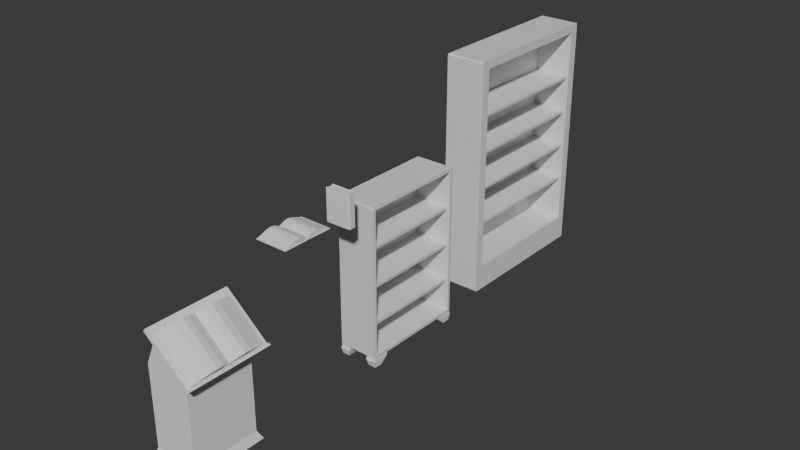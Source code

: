 # Source: Bookcase_and_Books.blend  (saved by Blender 4.5.91; exported with 4.5.12 LTS)
import bpy
from mathutils import Matrix  # noqa: F401  (used for matrix-valued properties, if any)

bpy.ops.wm.read_factory_settings(use_empty=True)
scene = bpy.context.scene
scene.name = 'Scene'

# ---- collections
col_collection = bpy.data.collections.new('Collection'); scene.collection.children.link(col_collection)

# ---- materials (node trees are filled in below, after node groups)
mat_material = bpy.data.materials.new('Material')
mat_material.alpha_threshold = 0.0
mat_material.use_backface_culling_lightprobe_volume = False
mat_material.roughness = 0.5
mat_material.line_color = (0.0, 0.0, 0.0, 1.0)
mat_material_001 = bpy.data.materials.new('Material.001')
mat_material_001.alpha_threshold = 0.0
mat_material_001.use_backface_culling_lightprobe_volume = False
mat_material_001.roughness = 0.5
mat_material_001.line_color = (0.0, 0.0, 0.0, 1.0)

# ---- material node trees
mat_material.use_nodes = True; mat_material.node_tree.nodes.clear()
_N = mat_material.node_tree.nodes; _L = mat_material.node_tree.links
n0 = _N.new('ShaderNodeOutputMaterial'); n0.name = 'Material Output'; n0.location = (200, 100)
n1 = _N.new('ShaderNodeBsdfPrincipled'); n1.name = 'Principled BSDF'; n1.location = (-200, 100)
_L.new(n1.outputs[0], n0.inputs[0])
n0.is_active_output = True
mat_material_001.use_nodes = True; mat_material_001.node_tree.nodes.clear()
_N = mat_material_001.node_tree.nodes; _L = mat_material_001.node_tree.links
n0 = _N.new('ShaderNodeOutputMaterial'); n0.name = 'Material Output'; n0.location = (200, 100)
n1 = _N.new('ShaderNodeBsdfPrincipled'); n1.name = 'Principled BSDF'; n1.location = (-200, 100)
_L.new(n1.outputs[0], n0.inputs[0])
n0.is_active_output = True

# ---- world
world_world = bpy.data.worlds.new('World'); scene.world = world_world
world_world.use_nodes = True; world_world.node_tree.nodes.clear()
_N = world_world.node_tree.nodes; _L = world_world.node_tree.links
n0 = _N.new('ShaderNodeOutputWorld'); n0.name = 'World Output'; n0.location = (200, 100)
n1 = _N.new('ShaderNodeBackground'); n1.name = 'Background'; n1.location = (-200, 100)
n1.inputs[0].default_value = (0.05088, 0.05088, 0.05088, 1.0)
_L.new(n1.outputs[0], n0.inputs[0])
n0.is_active_output = True
world_world.color = (0.05088, 0.05088, 0.05088)
world_world.sun_shadow_jitter_overblur = 0.0

# ---- meshes
me_cube = bpy.data.meshes.new('Cube')
me_cube.from_pydata([(0.9882, 0.6455, 0.4003), (0.9882, 0.6337, 0.4121), (1.0, 0.5974, 0.3835), (0.9882, 0.6337, -1.0), (0.9882, 0.6455, -0.9882), (1.0, 0.5974, -0.9713), (1.0, -0.9518, 0.3835), (0.9882, -0.9882, 0.4121), (0.9882, -1.0, 0.4003), (1.0, -0.9518, -0.9713), (0.9882, -1.0, -0.9882), (0.9882, -0.9882, -1.0), (-0.9882, 0.6455, 0.4003), (-1.0, 0.6337, 0.4003), (-0.9882, 0.6337, 0.4121), (-1.0, 0.6337, -0.9882), (-0.9882, 0.6455, -0.9882), (-0.9882, 0.6337, -1.0), (-1.0, -0.9882, 0.4003), (-0.9882, -1.0, 0.4003), (-0.9882, -0.9882, 0.4121), (-0.9882, -0.9882, -1.0), (-0.9882, -1.0, -0.9882), (-1.0, -0.9882, -0.9882), (1.0, 0.5974, 0.3835), (1.0, 0.5974, -0.9713), (1.0, -0.9518, -0.9713), (1.0, -0.9518, 0.3835), (-0.9197, 0.5974, 0.3835), (-0.9197, 0.5974, -0.9713), (-0.9197, -0.9518, -0.9713), (-0.9197, -0.9518, 0.3835), (-0.9197, 0.5974, 0.2068), (-0.9197, 0.5974, 0.07421), (-0.9197, 0.5974, 0.373), (-0.9197, 0.5974, 0.04641), (-0.9197, 0.5974, 0.01986), (-0.9197, 0.5974, -0.3068), (-0.9197, 0.5974, -0.3334), (-0.9197, 0.5974, -0.66), (-0.9197, 0.5974, -0.6866), (-0.9197, 0.5974, -0.7947), (-0.9197, -0.9518, -0.7947), (-0.9197, -0.9518, -0.6866), (-0.9197, -0.9518, -0.66), (-0.9197, -0.9518, -0.3334), (-0.9197, -0.9518, -0.3068), (-0.9197, -0.9518, 0.01986), (-0.9197, -0.9518, 0.04641), (-0.9197, -0.9518, 0.373), (-0.9197, -0.9518, 0.07421), (-0.9197, -0.9518, 0.2068), (-0.9197, -0.9518, -0.7947), (-0.9197, 0.5974, -0.7947), (0.8782, 0.5974, -0.66), (0.8782, 0.5974, -0.6866), (0.8782, -0.9518, -0.6866), (0.8782, -0.9518, -0.66), (0.8786, 0.5974, -0.3068), (0.8786, 0.5974, -0.3334), (0.8786, -0.9518, -0.3334), (0.8786, -0.9518, -0.3068), (0.8689, 0.5974, 0.04641), (0.8689, 0.5974, 0.01986), (0.8689, -0.9518, 0.01986), (0.8689, -0.9518, 0.04641), (-0.9882, 0.0, -1.0), (0.0, 0.6337, -1.0), (0.0, -0.9882, -1.0), (0.9882, 0.0, -1.0), (-0.9882, -0.4941, -1.0), (-0.4941, 0.6337, -1.0), (0.4941, -0.9882, -1.0), (0.9882, 0.4941, -1.0), (-0.9882, 0.4941, -1.0), (0.4941, 0.6337, -1.0), (-0.4941, -0.9882, -1.0), (0.9882, -0.4941, -1.0), (-0.9882, -0.7411, -1.0), (0.9882, 0.3866, -1.0), (-0.9882, 0.247, -1.0), (0.247, 0.6337, -1.0), (-0.247, -0.9882, -1.0), (0.9882, -0.247, -1.0), (-0.9882, -0.247, -1.0), (-0.247, 0.6337, -1.0), (0.247, -0.9882, -1.0), (0.9882, 0.247, -1.0), (-0.9882, 0.3866, -1.0), (0.9882, -0.7411, -1.0), (0.4941, 0.3866, -1.0), (-0.4941, 0.3866, -1.0), (-0.4941, -0.7411, -1.0), (0.4941, -0.7411, -1.0), (0.5953, 0.5039, -1.087), (0.5046, 0.4024, -1.028), (-0.5953, -0.8584, -1.087), (-0.5046, -0.7569, -1.028), (-0.9833, -0.9833, -1.087), (-1.01, -1.01, -1.029), (-0.5953, 0.5039, -1.087), (-0.5046, 0.4024, -1.028), (-0.5953, 0.6289, -1.087), (-0.5047, 0.6549, -1.029), (0.9833, -0.8584, -1.087), (1.009, -0.7571, -1.029), (0.9833, 0.6289, -1.087), (1.01, 0.6551, -1.029), (0.5953, -0.9833, -1.087), (0.5047, -1.009, -1.029), (0.5953, -0.8584, -1.087), (0.5046, -0.7569, -1.028), (0.9833, 0.5039, -1.087), (1.009, 0.4026, -1.029), (0.5953, 0.6289, -1.087), (0.5047, 0.6549, -1.029), (-0.5953, -0.9833, -1.087), (-0.5047, -1.009, -1.029), (-0.9833, 0.6289, -1.087), (-1.01, 0.6551, -1.029), (0.9833, -0.9833, -1.087), (1.01, -1.01, -1.029), (-0.9833, 0.5039, -1.087), (-1.009, 0.4026, -1.029), (-0.9833, -0.8584, -1.087), (-1.009, -0.7571, -1.029)], [(42, 52), (53, 41)], [(0, 1, 2), (3, 4, 5), (6, 7, 8), (9, 10, 11), (12, 13, 14), (15, 16, 17), (18, 19, 20), (21, 22, 23), (17, 88, 74, 80, 66, 84, 70, 78, 21, 23, 15), (3, 75, 81, 67, 85, 71, 17, 16, 4), (2, 5, 4, 0), (22, 19, 18, 23), (8, 10, 9, 6), (12, 16, 15, 13), (7, 20, 19, 8), (1, 7, 6, 2), (21, 76, 82, 68, 86, 72, 11, 10, 22), (20, 14, 13, 18), (14, 1, 0, 12), (11, 89, 77, 83, 69, 87, 73, 79, 3, 5, 9), (16, 12, 0, 4), (9, 5, 25, 26), (1, 14, 20, 7), (10, 8, 19, 22), (23, 18, 13, 15), (26, 25, 29, 30), (5, 2, 24, 25), (2, 6, 27, 24), (6, 9, 26, 27), (27, 26, 30, 42, 43, 44, 45, 46, 47, 48, 49, 50, 51, 31), (24, 27, 31, 28), (25, 24, 28, 32, 33, 34, 35, 36, 37, 38, 39, 40, 41, 29), (44, 43, 56, 57), (39, 38, 45, 44), (46, 45, 60, 61), (37, 36, 47, 46), (48, 47, 64, 65), (55, 54, 57, 56), (43, 40, 55, 56), (40, 39, 54, 55), (39, 44, 57, 54), (59, 58, 61, 60), (45, 38, 59, 60), (38, 37, 58, 59), (37, 46, 61, 58), (63, 62, 65, 64), (47, 36, 63, 64), (35, 48, 65, 62), (36, 35, 62, 63), (34, 33, 32, 28, 31, 51, 50, 49, 48, 35), (29, 41, 40, 43, 42, 30), (71, 85, 67, 81, 75, 90, 79, 73, 87, 69, 83, 77, 89, 93, 72, 86, 68, 82, 76, 92, 78, 70, 84, 66, 80, 74, 88, 91), (120, 104, 105, 121), (108, 120, 121, 109), (93, 89, 105, 111), (101, 123, 122, 100), (98, 116, 117, 99), (102, 118, 119, 103), (112, 106, 107, 113), (78, 92, 97, 125), (118, 122, 123, 119), (79, 90, 95, 113), (103, 101, 100, 102), (114, 94, 95, 115), (75, 3, 107, 115), (110, 108, 109, 111), (97, 117, 116, 96), (124, 98, 99, 125), (96, 124, 125, 97), (104, 120, 108, 110), (76, 21, 99, 117), (114, 106, 112, 94), (90, 75, 115, 95), (106, 114, 115, 107), (92, 76, 117, 97), (124, 96, 116, 98), (17, 71, 103, 119), (21, 78, 125, 99), (88, 123, 101, 91), (11, 72, 109, 121), (118, 102, 100, 122), (71, 91, 101, 103), (113, 95, 94, 112), (89, 11, 121, 105), (3, 79, 113, 107), (72, 93, 111, 109), (88, 17, 119, 123), (104, 110, 111, 105)])
_uv = me_cube.uv_layers.new(name='UVMap')
_uv.uv.foreach_set('vector', [0.6235, 0.4985, 0.6257, 0.5, 0.6235, 0.5011, 0.3735, 0.5015, 0.375, 0.4993, 0.3761, 0.5015, 0.6235, 0.7485, 0.6257, 0.7493, 0.6235, 0.7511, 0.3765, 0.7489, 0.3757, 0.7511, 0.3739, 0.7493, 0.6235, 0.2511, 0.6235, 0.2485, 0.625, 0.2495, 0.3765, 0.2485, 0.3765, 0.251, 0.375, 0.2485, 0.6235, 0.001479, 0.6235, 0.0, 0.625, 0.001479, 0.1265, 0.7485, 0.1265, 0.75, 0.125, 0.7485, 0.1265, 0.5015, 0.1265, 0.5324, 0.1265, 0.5632, 0.1265, 0.5941, 0.1265, 0.625, 0.1265, 0.6559, 0.1265, 0.6868, 0.1265, 0.7176, 0.1265, 0.7485, 0.125, 0.7485, 0.125, 0.5015, 0.3735, 0.5015, 0.3118, 0.5015, 0.2809, 0.5015, 0.25, 0.5015, 0.2191, 0.5015, 0.1882, 0.5015, 0.1265, 0.5015, 0.1265, 0.5, 0.375, 0.4993, 0.6235, 0.5011, 0.3761, 0.5015, 0.375, 0.4993, 0.6235, 0.4985, 0.3765, 0.0, 0.6235, 0.0, 0.6235, 0.001479, 0.3765, 0.001479, 0.6235, 0.7511, 0.3757, 0.7511, 0.3765, 0.7489, 0.6235, 0.7485, 0.6235, 0.2511, 0.3765, 0.251, 0.3765, 0.2485, 0.6235, 0.2485, 0.6257, 0.7493, 0.625, 0.9985, 0.6235, 0.9985, 0.6235, 0.7511, 0.6257, 0.5, 0.6257, 0.7493, 0.6235, 0.7485, 0.6235, 0.5011, 0.1265, 0.7485, 0.1883, 0.7487, 0.2193, 0.7488, 0.2502, 0.7489, 0.2811, 0.749, 0.312, 0.7491, 0.3739, 0.7493, 0.3757, 0.7511, 0.1265, 0.75, 0.625, 0.001479, 0.625, 0.2495, 0.6235, 0.2485, 0.6235, 0.001479, 0.625, 0.2495, 0.6257, 0.5, 0.6235, 0.4985, 0.6235, 0.2511, 0.3739, 0.7493, 0.3738, 0.7183, 0.3738, 0.6873, 0.3738, 0.6563, 0.3737, 0.6254, 0.3737, 0.5944, 0.3736, 0.5634, 0.3736, 0.5325, 0.3735, 0.5015, 0.3761, 0.5015, 0.3765, 0.7489, 0.3765, 0.251, 0.6235, 0.2511, 0.6235, 0.4985, 0.375, 0.4993, 0.3765, 0.7489, 0.3761, 0.5015, 0.3761, 0.5015, 0.3765, 0.7489, 0.6257, 0.5, 0.8735, 0.5015, 0.8735, 0.7485, 0.6257, 0.7493, 0.3757, 0.7511, 0.6235, 0.7511, 0.6235, 0.9985, 0.3765, 0.9985, 0.3765, 0.001479, 0.6235, 0.001479, 0.6235, 0.2485, 0.3765, 0.2485, 0.3765, 0.7489, 0.3761, 0.5015, 0.3761, 0.5015, 0.3765, 0.7489, 0.3761, 0.5015, 0.6235, 0.5011, 0.6235, 0.5011, 0.3761, 0.5015, 0.6235, 0.5011, 0.6235, 0.7485, 0.6235, 0.7485, 0.6235, 0.5011, 0.6235, 0.7485, 0.3765, 0.7489, 0.3765, 0.7489, 0.6235, 0.7485, 0.6235, 0.7485, 0.3765, 0.7489, 0.3765, 0.7489, 0.3989, 0.7489, 0.4214, 0.7488, 0.4439, 0.7488, 0.4663, 0.7488, 0.4888, 0.7487, 0.5112, 0.7487, 0.5337, 0.7487, 0.5561, 0.7486, 0.5786, 0.7486, 0.6011, 0.7486, 0.6235, 0.7485, 0.6235, 0.5011, 0.6235, 0.7485, 0.6235, 0.7485, 0.6235, 0.5011, 0.3761, 0.5015, 0.6235, 0.5011, 0.6235, 0.5011, 0.601, 0.5011, 0.5785, 0.5012, 0.556, 0.5012, 0.5336, 0.5012, 0.5111, 0.5013, 0.4886, 0.5013, 0.4661, 0.5013, 0.4436, 0.5014, 0.4211, 0.5014, 0.3986, 0.5014, 0.3761, 0.5015, 0.4439, 0.7488, 0.4214, 0.7488, 0.4214, 0.7488, 0.4439, 0.7488, 0.4436, 0.5014, 0.4661, 0.5013, 0.4663, 0.7488, 0.4439, 0.7488, 0.4888, 0.7487, 0.4663, 0.7488, 0.4663, 0.7488, 0.4888, 0.7487, 0.4886, 0.5013, 0.5111, 0.5013, 0.5112, 0.7487, 0.4888, 0.7487, 0.5337, 0.7487, 0.5112, 0.7487, 0.5112, 0.7487, 0.5337, 0.7487, 0.4211, 0.5014, 0.4436, 0.5014, 0.4439, 0.7488, 0.4214, 0.7488, 0.4214, 0.7488, 0.4211, 0.5014, 0.4211, 0.5014, 0.4214, 0.7488, 0.4211, 0.5014, 0.4436, 0.5014, 0.4436, 0.5014, 0.4211, 0.5014, 0.4436, 0.5014, 0.4439, 0.7488, 0.4439, 0.7488, 0.4436, 0.5014, 0.4661, 0.5013, 0.4886, 0.5013, 0.4888, 0.7487, 0.4663, 0.7488, 0.4663, 0.7488, 0.4661, 0.5013, 0.4661, 0.5013, 0.4663, 0.7488, 0.4661, 0.5013, 0.4886, 0.5013, 0.4886, 0.5013, 0.4661, 0.5013, 0.4886, 0.5013, 0.4888, 0.7487, 0.4888, 0.7487, 0.4886, 0.5013, 0.5111, 0.5013, 0.5336, 0.5012, 0.5337, 0.7487, 0.5112, 0.7487, 0.5112, 0.7487, 0.5111, 0.5013, 0.5111, 0.5013, 0.5112, 0.7487, 0.5336, 0.5012, 0.5337, 0.7487, 0.5337, 0.7487, 0.5336, 0.5012, 0.5111, 0.5013, 0.5336, 0.5012, 0.5336, 0.5012, 0.5111, 0.5013, 0.556, 0.5012, 0.5785, 0.5012, 0.601, 0.5011, 0.6235, 0.5011, 0.6235, 0.7485, 0.6011, 0.7486, 0.5786, 0.7486, 0.5561, 0.7486, 0.5337, 0.7487, 0.5336, 0.5012, 0.3761, 0.5015, 0.3986, 0.5014, 0.4211, 0.5014, 0.4214, 0.7488, 0.3989, 0.7489, 0.3765, 0.7489, 0.1882, 0.5015, 0.2191, 0.5015, 0.25, 0.5015, 0.2809, 0.5015, 0.3118, 0.5015, 0.3118, 0.5324, 0.3736, 0.5325, 0.3736, 0.5634, 0.3737, 0.5944, 0.3737, 0.6254, 0.3738, 0.6563, 0.3738, 0.6873, 0.3738, 0.7183, 0.312, 0.7181, 0.312, 0.7491, 0.2811, 0.749, 0.2502, 0.7489, 0.2193, 0.7488, 0.1883, 0.7487, 0.1883, 0.7178, 0.1265, 0.7176, 0.1265, 0.6868, 0.1265, 0.6559, 0.1265, 0.625, 0.1265, 0.5941, 0.1265, 0.5632, 0.1265, 0.5324, 0.1883, 0.5324, 0.3658, 0.7411, 0.3657, 0.7264, 0.3738, 0.7183, 0.3739, 0.7493, 0.3201, 0.741, 0.3658, 0.7411, 0.3739, 0.7493, 0.312, 0.7491, 0.312, 0.7181, 0.3738, 0.7183, 0.3738, 0.7183, 0.312, 0.7181, 0.1883, 0.5324, 0.1265, 0.5324, 0.1346, 0.5243, 0.1801, 0.5243, 0.1346, 0.7404, 0.1802, 0.7406, 0.1883, 0.7487, 0.1265, 0.7485, 0.1801, 0.5096, 0.1346, 0.5096, 0.1265, 0.5015, 0.1882, 0.5015, 0.3654, 0.5243, 0.3654, 0.5096, 0.3735, 0.5015, 0.3736, 0.5325, 0.1265, 0.7176, 0.1883, 0.7178, 0.1883, 0.7178, 0.1265, 0.7176, 0.1346, 0.5096, 0.1346, 0.5243, 0.1265, 0.5324, 0.1265, 0.5015, 0.3736, 0.5325, 0.3118, 0.5324, 0.3118, 0.5324, 0.3736, 0.5325, 0.1882, 0.5015, 0.1883, 0.5324, 0.1801, 0.5243, 0.1801, 0.5096, 0.3199, 0.5096, 0.3199, 0.5243, 0.3118, 0.5324, 0.3118, 0.5015, 0.3118, 0.5015, 0.3735, 0.5015, 0.3735, 0.5015, 0.3118, 0.5015, 0.3201, 0.7263, 0.3201, 0.741, 0.312, 0.7491, 0.312, 0.7181, 0.1883, 0.7178, 0.1883, 0.7487, 0.1802, 0.7406, 0.1802, 0.7259, 0.1346, 0.7258, 0.1346, 0.7404, 0.1265, 0.7485, 0.1265, 0.7176, 0.1802, 0.7259, 0.1346, 0.7258, 0.1265, 0.7176, 0.1883, 0.7178, 0.3657, 0.7264, 0.3658, 0.7411, 0.3201, 0.741, 0.3201, 0.7263, 0.1883, 0.7487, 0.1265, 0.7485, 0.1265, 0.7485, 0.1883, 0.7487, 0.3199, 0.5096, 0.3654, 0.5096, 0.3654, 0.5243, 0.3199, 0.5243, 0.3118, 0.5324, 0.3118, 0.5015, 0.3118, 0.5015, 0.3118, 0.5324, 0.3654, 0.5096, 0.3199, 0.5096, 0.3118, 0.5015, 0.3735, 0.5015, 0.1883, 0.7178, 0.1883, 0.7487, 0.1883, 0.7487, 0.1883, 0.7178, 0.1346, 0.7258, 0.1802, 0.7259, 0.1802, 0.7406, 0.1346, 0.7404, 0.1265, 0.5015, 0.1882, 0.5015, 0.1882, 0.5015, 0.1265, 0.5015, 0.1265, 0.7485, 0.1265, 0.7176, 0.1265, 0.7176, 0.1265, 0.7485, 0.1265, 0.5324, 0.1265, 0.5324, 0.1883, 0.5324, 0.1883, 0.5324, 0.3739, 0.7493, 0.312, 0.7491, 0.312, 0.7491, 0.3739, 0.7493, 0.1346, 0.5096, 0.1801, 0.5096, 0.1801, 0.5243, 0.1346, 0.5243, 0.1882, 0.5015, 0.1883, 0.5324, 0.1883, 0.5324, 0.1882, 0.5015, 0.3736, 0.5325, 0.3118, 0.5324, 0.3199, 0.5243, 0.3654, 0.5243, 0.3738, 0.7183, 0.3739, 0.7493, 0.3739, 0.7493, 0.3738, 0.7183, 0.3735, 0.5015, 0.3736, 0.5325, 0.3736, 0.5325, 0.3735, 0.5015, 0.312, 0.7491, 0.312, 0.7181, 0.312, 0.7181, 0.312, 0.7491, 0.1265, 0.5324, 0.1265, 0.5015, 0.1265, 0.5015, 0.1265, 0.5324, 0.3657, 0.7264, 0.3201, 0.7263, 0.312, 0.7181, 0.3738, 0.7183])
me_cube.materials.append(mat_material)
me_cube.use_mirror_vertex_groups = False
me_cube.update()
me_cube_001 = bpy.data.meshes.new('Cube.001')
me_cube_001.from_pydata([(-1.0, -1.0, -1.0), (-1.0, -0.7926, 1.0), (-1.0, 1.0, -1.0), (-1.0, 1.0, 1.0), (0.7926, -0.7926, -1.0), (0.7926, -0.7926, 1.0), (0.7926, 0.7926, -1.0), (0.7926, 0.7926, 1.0), (-1.0, -0.7926, -1.0), (-1.0, -1.0, 1.0), (-1.0, 0.7926, 1.0), (-1.0, 0.7926, -1.0), (-1.0, 0.7926, -1.0), (-1.0, -0.7926, -1.0), (-1.0, -0.7926, 1.0), (-1.0, 0.7926, 1.0), (0.7926, 0.7926, -1.0), (0.7926, 0.7926, 1.0), (0.7926, -0.7926, -1.0), (0.7926, -0.7926, 1.0), (-0.9476, 0.7926, -0.9673), (-0.9476, -0.7926, -0.9673), (-0.9476, -0.7926, 0.9673), (-0.9476, 0.7926, 0.9673), (0.7908, 0.7926, -0.9673), (0.7908, 0.7926, 0.9673), (0.7908, -0.7926, -0.9673), (0.7908, -0.7926, 0.9673), (0.8568, -0.6648, -1.001), (0.59, -0.9414, -1.001), (0.7926, -0.7926, -1.0), (0.8535, -0.7796, -1.001), (0.8112, -0.8878, -1.001), (0.7046, -0.934, -1.001), (0.5909, 0.9411, -1.004), (0.8574, 0.6644, -1.004), (0.7926, 0.7926, -1.0), (0.7055, 0.9337, -1.005), (0.8121, 0.8875, -1.005), (0.8543, 0.7792, -1.005), (0.5893, -0.9467, 1.004), (0.8561, -0.6709, 1.004), (0.7926, -0.7926, 1.0), (0.7039, -0.9397, 1.004), (0.8106, -0.8938, 1.004), (0.8529, -0.7857, 1.004), (0.8568, 0.6622, 1.001), (0.5903, 0.9392, 1.001), (0.7926, 0.7926, 1.0), (0.8537, 0.777, 1.001), (0.8115, 0.8853, 1.001), (0.7049, 0.9317, 1.001)], [], [(7, 10, 15, 17), (5, 7, 17, 19), (1, 5, 19, 14), (1, 8, 0, 9), (11, 10, 3, 2), (14, 19, 27, 22), (13, 14, 22, 21), (12, 16, 24, 20), (10, 11, 12, 15), (4, 8, 13, 18), (6, 4, 18, 16), (11, 6, 16, 12), (8, 1, 14, 13), (21, 22, 23, 20), (20, 24, 26, 21), (25, 23, 22, 27), (19, 17, 25, 27), (17, 15, 23, 25), (15, 12, 20, 23), (18, 13, 21, 26), (16, 18, 26, 24), (28, 31, 30), (31, 32, 30), (32, 33, 30), (33, 29, 30), (34, 37, 36), (37, 38, 36), (38, 39, 36), (39, 35, 36), (40, 43, 42), (43, 44, 42), (44, 45, 42), (45, 41, 42), (46, 49, 48), (49, 50, 48), (50, 51, 48), (51, 47, 48), (34, 47, 51, 37), (37, 51, 50, 38), (38, 50, 49, 39), (39, 49, 46, 35), (40, 29, 33, 43), (43, 33, 32, 44), (44, 32, 31, 45), (45, 31, 28, 41), (4, 6, 36, 35, 28, 30), (35, 46, 41, 28), (40, 9, 0, 29), (8, 4, 30, 29, 0), (6, 11, 2, 34, 36), (2, 3, 47, 34), (7, 5, 42, 41, 46, 48), (5, 1, 9, 40, 42), (10, 7, 48, 47, 3)])
_uv = me_cube_001.uv_layers.new(name='UVMap')
_uv.uv.foreach_set('vector', [0.6509, 0.5259, 0.875, 0.5259, 0.875, 0.5259, 0.6509, 0.5259, 0.6509, 0.7241, 0.6509, 0.5259, 0.6509, 0.5259, 0.6509, 0.7241, 0.875, 0.7241, 0.6509, 0.7241, 0.6509, 0.7241, 0.875, 0.7241, 0.625, 0.02593, 0.375, 0.02593, 0.375, 0.0, 0.625, 0.0, 0.375, 0.2241, 0.625, 0.2241, 0.625, 0.25, 0.375, 0.25, 0.875, 0.7241, 0.6509, 0.7241, 0.6509, 0.7241, 0.875, 0.7241, 0.375, 0.02593, 0.625, 0.02593, 0.625, 0.02593, 0.375, 0.02593, 0.125, 0.5259, 0.3491, 0.5259, 0.3491, 0.5259, 0.125, 0.5259, 0.625, 0.2241, 0.375, 0.2241, 0.375, 0.2241, 0.625, 0.2241, 0.3491, 0.7241, 0.125, 0.7241, 0.125, 0.7241, 0.3491, 0.7241, 0.3491, 0.5259, 0.3491, 0.7241, 0.3491, 0.7241, 0.3491, 0.5259, 0.125, 0.5259, 0.3491, 0.5259, 0.3491, 0.5259, 0.125, 0.5259, 0.375, 0.02593, 0.625, 0.02593, 0.625, 0.02593, 0.375, 0.02593, 0.375, 0.02593, 0.625, 0.02593, 0.625, 0.2241, 0.375, 0.2241, 0.125, 0.5259, 0.3491, 0.5259, 0.3491, 0.7241, 0.125, 0.7241, 0.6509, 0.5259, 0.875, 0.5259, 0.875, 0.7241, 0.6509, 0.7241, 0.6509, 0.7241, 0.6509, 0.5259, 0.6509, 0.5259, 0.6509, 0.7241, 0.6509, 0.5259, 0.875, 0.5259, 0.875, 0.5259, 0.6509, 0.5259, 0.625, 0.2241, 0.375, 0.2241, 0.375, 0.2241, 0.625, 0.2241, 0.3491, 0.7241, 0.125, 0.7241, 0.125, 0.7241, 0.3491, 0.7241, 0.3491, 0.5259, 0.3491, 0.7241, 0.3491, 0.7241, 0.3491, 0.5259, 0.3639, 0.7194, 0.3632, 0.7351, 0.3491, 0.7241, 0.3632, 0.7351, 0.3582, 0.7446, 0.3491, 0.7241, 0.3582, 0.7446, 0.358, 0.744, 0.3491, 0.7241, 0.358, 0.744, 0.354, 0.735, 0.3491, 0.7241, 0.3536, 0.4811, 0.3292, 0.5223, 0.3491, 0.5259, 0.3292, 0.5223, 0.3582, 0.5054, 0.3491, 0.5259, 0.3582, 0.5054, 0.3639, 0.5142, 0.3491, 0.5259, 0.3639, 0.5142, 0.3639, 0.5306, 0.3491, 0.5259, 0.6704, 0.7563, 0.6556, 0.7568, 0.6509, 0.7241, 0.6556, 0.7568, 0.6417, 0.7572, 0.6509, 0.7241, 0.6417, 0.7572, 0.6358, 0.7578, 0.6509, 0.7241, 0.6358, 0.7578, 0.6353, 0.7595, 0.6509, 0.7241, 0.6361, 0.5305, 0.6361, 0.5142, 0.6459, 0.5213, 0.6361, 0.5142, 0.6361, 0.4988, 0.6359, 0.512, 0.6361, 0.4988, 0.6361, 0.4926, 0.6359, 0.512, 0.6361, 0.4926, 0.6361, 0.4926, 0.6359, 0.512, 0.3536, 0.4811, 0.6464, 0.4698, 0.6352, 0.4728, 0.3648, 0.4728, 0.3648, 0.4728, 0.6352, 0.4728, 0.6361, 0.4926, 0.364, 0.4926, 0.364, 0.4926, 0.6361, 0.4926, 0.6361, 0.5142, 0.3639, 0.5142, 0.3639, 0.5142, 0.6361, 0.5142, 0.6361, 0.5305, 0.3639, 0.5306, 0.6704, 0.7563, 0.3536, 0.6845, 0.3648, 0.6954, 0.6556, 0.7568, 0.6556, 0.7568, 0.3648, 0.6954, 0.3639, 0.7574, 0.636, 0.7574, 0.636, 0.7574, 0.3639, 0.7574, 0.3639, 0.7358, 0.6361, 0.7358, 0.6361, 0.7358, 0.3639, 0.7358, 0.3639, 0.7194, 0.6361, 0.7195, 0.3491, 0.7241, 0.3491, 0.5259, 0.3491, 0.5259, 0.3639, 0.5306, 0.3639, 0.7194, 0.3491, 0.7241, 0.3639, 0.5306, 0.6361, 0.5305, 0.6361, 0.7195, 0.3639, 0.7194, 0.6704, 0.7563, 0.875, 0.75, 0.375, 0.0, 0.3536, 0.6845, 0.125, 0.7241, 0.3491, 0.7241, 0.3491, 0.7241, 0.3536, 0.6845, 0.125, 0.75, 0.3491, 0.5259, 0.125, 0.5259, 0.125, 0.5, 0.3536, 0.4811, 0.3491, 0.5259, 0.375, 0.25, 0.625, 0.25, 0.6464, 0.4698, 0.3536, 0.4811, 0.6509, 0.5259, 0.6509, 0.7241, 0.6509, 0.7241, 0.6361, 0.7195, 0.6361, 0.5305, 0.6459, 0.5213, 0.6509, 0.7241, 0.875, 0.7241, 0.875, 0.75, 0.6704, 0.7563, 0.6509, 0.7241, 0.875, 0.5259, 0.6509, 0.5259, 0.6459, 0.5213, 0.6464, 0.4698, 0.875, 0.5])
me_cube_001.update()
me_cube_002 = bpy.data.meshes.new('Cube.002')
me_cube_002.from_pydata([(0.166, 6.277, -1.0), (0.166, 6.277, 1.002), (0.1048, 0.2053, -1.0), (0.1048, 0.2094, 1.002), (0.1048, 6.277, 1.002), (0.1048, 6.277, -1.0), (0.1048, 6.277, -1.0), (0.1048, 6.277, 1.002), (0.06783, -0.01353, 1.002), (0.1048, 6.099, -0.9673), (0.1048, 6.099, 0.9673), (0.1048, 0.2113, -0.9673), (0.1048, 0.2113, 0.9673), (0.1046, -0.2337, 1.002), (0.1486, 0.8885, -1.001), (0.06663, -0.01244, -1.0), (0.1464, 0.5003, -1.001), (0.1328, 0.1392, -1.001), (0.1008, -0.003688, -1.0), (0.1481, 0.8904, 1.002), (0.1002, -0.001783, 1.002), (0.1321, 0.1411, 1.002), (0.1458, 0.5021, 1.002), (0.001783, -0.01224, -0.9989), (0.0018, -0.01226, 1.0), (0.1043, -6.301, 1.001), (-0.006706, 4.983, -0.9673), (-0.006706, 4.983, 0.9673), (0.002085, -0.01195, -0.9675), (0.002542, -0.01195, 0.967), (0.1655, -6.301, -1.0), (0.1043, -0.2292, -1.0), (0.1043, -6.301, -1.0), (0.1655, -6.301, 1.002), (0.1043, -6.301, -1.0), (0.1043, -6.301, 1.001), (0.1043, -6.123, -0.9678), (0.1043, -6.123, 0.9668), (0.1043, -0.2352, -0.9678), (0.1043, -0.2352, 0.9668), (0.1482, -0.9155, -1.001), (0.1004, -0.02279, -1.0), (0.1324, -0.1661, -1.001), (0.146, -0.5272, -1.001), (0.1498, -0.9178, 1.002), (0.1477, -0.5294, 1.003), (0.1342, -0.1682, 1.002), (0.1022, -0.0249, 1.002), (-0.001294, -5.203, -0.9678), (-0.001294, -5.203, 0.9668), (-0.2248, -2.321, 0.9668), (-0.2248, -2.321, -0.9678), (-0.1677, -1.316, 0.9668), (-0.1678, -3.501, -0.9678), (-0.1678, -3.501, 0.9668), (-0.1697, -1.316, -0.9678), (-0.2234, 2.276, 0.9673), (-0.2234, 2.276, -0.9673), (-0.1667, 1.265, 0.9673), (-0.1656, 3.459, -0.9673), (-0.1656, 3.459, 0.9673), (-0.1664, 1.265, -0.9673), (0.03028, -0.1885, -0.9676), (0.03036, 0.1569, 0.9672), (0.02998, 0.1537, -0.9996), (0.03027, -0.1879, 1.001), (0.03051, -0.1885, 0.9669), (0.03013, -0.1856, -0.9995), (0.03013, 0.1569, -0.9674), (0.03, 0.1558, 1.001)], [], [(3, 4, 7), (5, 4, 1, 0), (6, 2, 11, 9), (4, 5, 6, 7), (5, 2, 6), (26, 27, 10, 9), (3, 7, 10, 12), (7, 6, 9, 10), (14, 16, 2), (16, 17, 2), (17, 18, 2), (18, 15, 2), (8, 20, 3), (20, 21, 3), (21, 22, 3), (22, 19, 3), (14, 19, 22, 16), (16, 22, 21, 17), (17, 21, 20, 18), (18, 20, 8, 15), (23, 64, 2, 15), (2, 5, 0, 14), (0, 1, 19, 14), (4, 3, 19, 1), (12, 10, 27, 60, 56, 58, 29, 63), (9, 11, 68, 28, 61, 57, 59, 26), (24, 29, 28, 23), (24, 65, 13, 8), (3, 69, 24, 8), (31, 67, 23, 15), (25, 13, 35), (25, 32, 30, 33), (35, 13, 39, 37), (34, 35, 37, 36), (31, 32, 34), (32, 25, 35, 34), (48, 53, 51, 55, 28, 62, 38, 36), (29, 52, 50, 54, 49, 37, 39, 66), (31, 34, 36, 38), (15, 41, 31), (41, 42, 31), (42, 43, 31), (43, 40, 31), (44, 45, 13), (45, 46, 13), (46, 47, 13), (47, 8, 13), (44, 40, 43, 45), (45, 43, 42, 46), (46, 42, 41, 47), (47, 41, 15, 8), (44, 33, 30, 40), (32, 31, 40, 30), (13, 25, 33, 44), (36, 37, 49, 48), (50, 51, 53, 54), (69, 63, 29, 24), (52, 55, 51, 50), (29, 28, 55, 52), (54, 53, 48, 49), (60, 59, 57, 56), (58, 61, 28, 29), (56, 57, 61, 58), (27, 26, 59, 60), (66, 39, 13, 65, 24, 29), (68, 11, 2, 64), (62, 28, 23, 67), (31, 38, 62, 67), (3, 12, 63, 69), (28, 68, 64, 23)])
_uv = me_cube_002.uv_layers.new(name='UVMap')
_uv.uv.foreach_set('vector', [0.6509, 0.5259, 0.875, 0.5259, 0.875, 0.5259, 0.375, 0.2241, 0.625, 0.2241, 0.625, 0.25, 0.375, 0.25, 0.125, 0.5259, 0.3491, 0.5259, 0.3491, 0.5259, 0.125, 0.5259, 0.625, 0.2241, 0.375, 0.2241, 0.375, 0.2241, 0.625, 0.2241, 0.125, 0.5259, 0.3491, 0.5259, 0.125, 0.5259, 0.375, 0.125, 0.625, 0.125, 0.625, 0.2241, 0.375, 0.2241, 0.6509, 0.5259, 0.875, 0.5259, 0.875, 0.5259, 0.6509, 0.5259, 0.625, 0.2241, 0.375, 0.2241, 0.375, 0.2241, 0.625, 0.2241, 0.3536, 0.4811, 0.3292, 0.5223, 0.3491, 0.5259, 0.3292, 0.5223, 0.3582, 0.5054, 0.3491, 0.5259, 0.3582, 0.5054, 0.3639, 0.5142, 0.3491, 0.5259, 0.3639, 0.5142, 0.3639, 0.5306, 0.3491, 0.5259, 0.6361, 0.5305, 0.6361, 0.5142, 0.6459, 0.5213, 0.6361, 0.5142, 0.6361, 0.4988, 0.6359, 0.512, 0.6361, 0.4988, 0.6361, 0.4926, 0.6359, 0.512, 0.6361, 0.4926, 0.6361, 0.4926, 0.6359, 0.512, 0.3536, 0.4811, 0.6464, 0.4698, 0.6352, 0.4728, 0.3648, 0.4728, 0.3648, 0.4728, 0.6352, 0.4728, 0.6361, 0.4926, 0.364, 0.4926, 0.364, 0.4926, 0.6361, 0.4926, 0.6361, 0.5142, 0.3639, 0.5142, 0.3639, 0.5142, 0.6361, 0.5142, 0.6361, 0.5305, 0.3639, 0.5306, 0.3491, 0.5755, 0.3491, 0.5507, 0.3491, 0.5259, 0.3639, 0.5306, 0.3491, 0.5259, 0.125, 0.5259, 0.125, 0.5, 0.3536, 0.4811, 0.375, 0.25, 0.625, 0.25, 0.6464, 0.4698, 0.3536, 0.4811, 0.875, 0.5259, 0.6459, 0.5213, 0.6464, 0.4698, 0.875, 0.5, 0.6509, 0.5259, 0.875, 0.5259, 0.875, 0.625, 0.819, 0.625, 0.763, 0.625, 0.7069, 0.625, 0.6509, 0.5755, 0.6509, 0.5507, 0.125, 0.5259, 0.3491, 0.5259, 0.3491, 0.5755, 0.3491, 0.625, 0.2931, 0.625, 0.237, 0.625, 0.181, 0.625, 0.125, 0.625, 0.6509, 0.625, 0.6509, 0.625, 0.3491, 0.625, 0.3639, 0.625, 0.6509, 0.6745, 0.6509, 0.6993, 0.6509, 0.7241, 0.6361, 0.7195, 0.6509, 0.5259, 0.6435, 0.5755, 0.6361, 0.625, 0.6361, 0.5305, 0.3491, 0.7241, 0.3565, 0.6745, 0.3639, 0.625, 0.3639, 0.7194, 0.875, 0.7241, 0.6509, 0.7241, 0.875, 0.7241, 0.625, 0.02593, 0.375, 0.02593, 0.375, 0.0, 0.625, 0.0, 0.875, 0.7241, 0.6509, 0.7241, 0.6509, 0.7241, 0.875, 0.7241, 0.375, 0.02593, 0.625, 0.02593, 0.625, 0.02593, 0.375, 0.02593, 0.3491, 0.7241, 0.125, 0.7241, 0.125, 0.7241, 0.375, 0.02593, 0.625, 0.02593, 0.625, 0.02593, 0.375, 0.02593, 0.125, 0.625, 0.181, 0.625, 0.237, 0.625, 0.2931, 0.625, 0.3491, 0.6745, 0.3491, 0.6993, 0.3491, 0.7241, 0.125, 0.7241, 0.6509, 0.625, 0.7069, 0.625, 0.763, 0.625, 0.819, 0.625, 0.875, 0.625, 0.875, 0.7241, 0.6509, 0.7241, 0.6509, 0.6745, 0.3491, 0.7241, 0.125, 0.7241, 0.125, 0.7241, 0.3491, 0.7241, 0.3639, 0.7194, 0.3632, 0.7351, 0.3491, 0.7241, 0.3632, 0.7351, 0.3582, 0.7446, 0.3491, 0.7241, 0.3582, 0.7446, 0.358, 0.744, 0.3491, 0.7241, 0.358, 0.744, 0.354, 0.735, 0.3491, 0.7241, 0.6704, 0.7563, 0.6556, 0.7568, 0.6509, 0.7241, 0.6556, 0.7568, 0.6417, 0.7572, 0.6509, 0.7241, 0.6417, 0.7572, 0.6358, 0.7578, 0.6509, 0.7241, 0.6358, 0.7578, 0.6353, 0.7595, 0.6509, 0.7241, 0.6704, 0.7563, 0.3536, 0.6845, 0.3648, 0.6954, 0.6556, 0.7568, 0.6556, 0.7568, 0.3648, 0.6954, 0.3639, 0.7574, 0.636, 0.7574, 0.636, 0.7574, 0.3639, 0.7574, 0.3639, 0.7358, 0.6361, 0.7358, 0.6361, 0.7358, 0.3639, 0.7358, 0.3639, 0.7194, 0.6361, 0.7195, 0.6704, 0.7563, 0.875, 0.75, 0.375, 0.0, 0.3536, 0.6845, 0.125, 0.7241, 0.3491, 0.7241, 0.3536, 0.6845, 0.125, 0.75, 0.6509, 0.7241, 0.875, 0.7241, 0.875, 0.75, 0.6704, 0.7563, 0.375, 0.02593, 0.625, 0.02593, 0.625, 0.125, 0.375, 0.125, 0.638, 0.375, 0.237, 0.625, 0.181, 0.625, 0.6315, 0.25, 0.6509, 0.5507, 0.6509, 0.5507, 0.6509, 0.5755, 0.6509, 0.5755, 0.6444, 0.5, 0.2931, 0.625, 0.237, 0.625, 0.638, 0.375, 0.6509, 0.625, 0.3491, 0.625, 0.2931, 0.625, 0.6444, 0.5, 0.6315, 0.25, 0.181, 0.625, 0.125, 0.625, 0.625, 0.125, 0.6315, 0.25, 0.181, 0.625, 0.237, 0.625, 0.638, 0.375, 0.6444, 0.5, 0.2931, 0.625, 0.3491, 0.625, 0.6509, 0.625, 0.638, 0.375, 0.237, 0.625, 0.2931, 0.625, 0.6444, 0.5, 0.625, 0.125, 0.125, 0.625, 0.181, 0.625, 0.6315, 0.25, 0.6509, 0.6993, 0.6509, 0.7241, 0.6509, 0.7241, 0.6509, 0.6993, 0.6509, 0.6745, 0.6509, 0.6745, 0.3491, 0.5507, 0.3491, 0.5259, 0.3491, 0.5259, 0.3491, 0.5507, 0.3491, 0.6993, 0.3491, 0.6745, 0.3491, 0.6745, 0.3491, 0.6993, 0.3491, 0.7241, 0.3491, 0.7241, 0.3491, 0.6993, 0.3491, 0.6993, 0.6509, 0.5259, 0.6509, 0.5259, 0.6509, 0.5507, 0.6509, 0.5507, 0.3491, 0.5755, 0.3491, 0.5507, 0.3491, 0.5507, 0.3491, 0.5755])
me_cube_002.update()
me_cube_003 = bpy.data.meshes.new('Cube.003')
me_cube_003.from_pydata([(0.9961, 1.095, 1.082), (0.9961, 1.082, 1.095), (1.0, 0.9518, 1.017), (0.9961, 1.082, -1.172), (0.9961, 1.095, -1.159), (1.0, 0.9518, -0.9259), (1.0, -1.174, 1.017), (0.9961, -1.304, 1.095), (0.9961, -1.317, 1.082), (1.0, -1.174, -0.9259), (0.9961, -1.317, -1.159), (0.9961, -1.304, -1.172), (-1.063, 1.095, 1.082), (-1.076, 1.082, 1.082), (-1.063, 1.082, 1.095), (-1.076, 1.082, -1.159), (-1.063, 1.095, -1.159), (-1.063, 1.082, -1.172), (-1.076, -1.304, 1.082), (-1.063, -1.317, 1.082), (-1.063, -1.304, 1.095), (-1.063, -1.304, -1.172), (-1.063, -1.317, -1.159), (-1.076, -1.304, -1.159), (1.0, 0.9518, 1.017), (1.0, 0.9518, -0.9259), (1.0, -1.174, -0.9259), (1.0, -1.174, 1.017), (-0.9197, 0.9518, 1.017), (-0.9197, 0.9518, -0.9259), (-0.9197, -1.174, -0.9259), (-0.9197, -1.174, 1.017), (-0.9197, 0.9518, 0.8402), (-0.9197, 0.9518, 0.5886), (-0.9197, 0.9518, 0.562), (-0.9197, 0.9518, 0.2354), (-0.9197, 0.9518, 0.2088), (-0.9197, 0.9518, -0.1178), (-0.9197, 0.9518, -0.1444), (-0.9197, 0.9518, -0.471), (-0.9197, 0.9518, -0.4976), (-0.9197, 0.9518, -0.7492), (-0.9197, -1.174, -0.7492), (-0.9197, -1.174, -0.4976), (-0.9197, -1.174, -0.471), (-0.9197, -1.174, -0.1444), (-0.9197, -1.174, -0.1178), (-0.9197, -1.174, 0.2088), (-0.9197, -1.174, 0.2354), (-0.9197, -1.174, 0.562), (-0.9197, -1.174, 0.5886), (-0.9197, -1.174, 0.8402), (-0.9197, -1.174, -0.7492), (-0.9197, 0.9518, -0.7492), (0.8782, 0.9518, -0.471), (0.8782, 0.9518, -0.4976), (0.8782, -1.174, -0.4976), (0.8782, -1.174, -0.471), (0.8786, 0.9518, -0.1178), (0.8786, 0.9518, -0.1444), (0.8786, -1.174, -0.1444), (0.8786, -1.174, -0.1178), (0.8689, 0.9518, 0.2354), (0.8689, 0.9518, 0.2088), (0.8689, -1.174, 0.2088), (0.8689, -1.174, 0.2354), (0.893, 0.9518, 0.5886), (0.893, 0.9518, 0.562), (0.893, -1.174, 0.562), (0.893, -1.174, 0.5886)], [(42, 52), (53, 41)], [(0, 1, 2), (3, 4, 5), (6, 7, 8), (9, 10, 11), (12, 13, 14), (15, 16, 17), (18, 19, 20), (21, 22, 23), (3, 17, 16, 4), (2, 5, 4, 0), (22, 19, 18, 23), (8, 10, 9, 6), (12, 16, 15, 13), (7, 20, 19, 8), (1, 7, 6, 2), (21, 11, 10, 22), (20, 14, 13, 18), (14, 1, 0, 12), (16, 12, 0, 4), (9, 5, 25, 26), (1, 14, 20, 7), (10, 8, 19, 22), (23, 18, 13, 15), (26, 25, 29, 30), (5, 2, 24, 25), (2, 6, 27, 24), (6, 9, 26, 27), (27, 26, 30, 42, 43, 44, 45, 46, 47, 48, 49, 50, 51, 31), (24, 27, 31, 28), (25, 24, 28, 32, 33, 34, 35, 36, 37, 38, 39, 40, 41, 29), (44, 43, 56, 57), (39, 38, 45, 44), (46, 45, 60, 61), (37, 36, 47, 46), (48, 47, 64, 65), (35, 34, 49, 48), (50, 49, 68, 69), (55, 54, 57, 56), (43, 40, 55, 56), (40, 39, 54, 55), (39, 44, 57, 54), (59, 58, 61, 60), (45, 38, 59, 60), (38, 37, 58, 59), (37, 46, 61, 58), (63, 62, 65, 64), (47, 36, 63, 64), (35, 48, 65, 62), (36, 35, 62, 63), (67, 66, 69, 68), (49, 34, 67, 68), (33, 50, 69, 66), (34, 33, 66, 67), (29, 41, 40, 43, 42, 30), (33, 32, 28, 31, 51, 50), (3, 11, 21, 17), (17, 15, 23, 21), (11, 3, 5, 9)])
_uv = me_cube_003.uv_layers.new(name='UVMap')
_uv.uv.foreach_set('vector', [0.6235, 0.4985, 0.6257, 0.5, 0.6235, 0.5011, 0.3735, 0.5015, 0.375, 0.4993, 0.3761, 0.5015, 0.6235, 0.7485, 0.6257, 0.7493, 0.6235, 0.7511, 0.3765, 0.7489, 0.3757, 0.7511, 0.3739, 0.7493, 0.6235, 0.2511, 0.6235, 0.2485, 0.625, 0.2495, 0.3765, 0.2485, 0.3765, 0.251, 0.375, 0.2485, 0.6235, 0.001479, 0.6235, 0.0, 0.625, 0.001479, 0.1265, 0.7485, 0.1265, 0.75, 0.125, 0.7485, 0.3735, 0.5015, 0.1265, 0.5015, 0.1265, 0.5, 0.375, 0.4993, 0.6235, 0.5011, 0.3761, 0.5015, 0.375, 0.4993, 0.6235, 0.4985, 0.3765, 0.0, 0.6235, 0.0, 0.6235, 0.001479, 0.3765, 0.001479, 0.6235, 0.7511, 0.3757, 0.7511, 0.3765, 0.7489, 0.6235, 0.7485, 0.6235, 0.2511, 0.3765, 0.251, 0.3765, 0.2485, 0.6235, 0.2485, 0.6257, 0.7493, 0.625, 0.9985, 0.6235, 0.9985, 0.6235, 0.7511, 0.6257, 0.5, 0.6257, 0.7493, 0.6235, 0.7485, 0.6235, 0.5011, 0.1265, 0.7485, 0.3739, 0.7493, 0.3757, 0.7511, 0.1265, 0.75, 0.625, 0.001479, 0.625, 0.2495, 0.6235, 0.2485, 0.6235, 0.001479, 0.625, 0.2495, 0.6257, 0.5, 0.6235, 0.4985, 0.6235, 0.2511, 0.3765, 0.251, 0.6235, 0.2511, 0.6235, 0.4985, 0.375, 0.4993, 0.3765, 0.7489, 0.3761, 0.5015, 0.3761, 0.5015, 0.3765, 0.7489, 0.6257, 0.5, 0.8735, 0.5015, 0.8735, 0.7485, 0.6257, 0.7493, 0.3757, 0.7511, 0.6235, 0.7511, 0.6235, 0.9985, 0.3765, 0.9985, 0.3765, 0.001479, 0.6235, 0.001479, 0.6235, 0.2485, 0.3765, 0.2485, 0.3765, 0.7489, 0.3761, 0.5015, 0.3761, 0.5015, 0.3765, 0.7489, 0.3761, 0.5015, 0.6235, 0.5011, 0.6235, 0.5011, 0.3761, 0.5015, 0.6235, 0.5011, 0.6235, 0.7485, 0.6235, 0.7485, 0.6235, 0.5011, 0.6235, 0.7485, 0.3765, 0.7489, 0.3765, 0.7489, 0.6235, 0.7485, 0.6235, 0.7485, 0.3765, 0.7489, 0.3765, 0.7489, 0.3989, 0.7489, 0.4214, 0.7488, 0.4439, 0.7488, 0.4663, 0.7488, 0.4888, 0.7487, 0.5112, 0.7487, 0.5337, 0.7487, 0.5561, 0.7486, 0.5786, 0.7486, 0.6011, 0.7486, 0.6235, 0.7485, 0.6235, 0.5011, 0.6235, 0.7485, 0.6235, 0.7485, 0.6235, 0.5011, 0.3761, 0.5015, 0.6235, 0.5011, 0.6235, 0.5011, 0.601, 0.5011, 0.5785, 0.5012, 0.556, 0.5012, 0.5336, 0.5012, 0.5111, 0.5013, 0.4886, 0.5013, 0.4661, 0.5013, 0.4436, 0.5014, 0.4211, 0.5014, 0.3986, 0.5014, 0.3761, 0.5015, 0.4439, 0.7488, 0.4214, 0.7488, 0.4214, 0.7488, 0.4439, 0.7488, 0.4436, 0.5014, 0.4661, 0.5013, 0.4663, 0.7488, 0.4439, 0.7488, 0.4888, 0.7487, 0.4663, 0.7488, 0.4663, 0.7488, 0.4888, 0.7487, 0.4886, 0.5013, 0.5111, 0.5013, 0.5112, 0.7487, 0.4888, 0.7487, 0.5337, 0.7487, 0.5112, 0.7487, 0.5112, 0.7487, 0.5337, 0.7487, 0.5336, 0.5012, 0.556, 0.5012, 0.5561, 0.7486, 0.5337, 0.7487, 0.5786, 0.7486, 0.5561, 0.7486, 0.5561, 0.7486, 0.5786, 0.7486, 0.4211, 0.5014, 0.4436, 0.5014, 0.4439, 0.7488, 0.4214, 0.7488, 0.4214, 0.7488, 0.4211, 0.5014, 0.4211, 0.5014, 0.4214, 0.7488, 0.4211, 0.5014, 0.4436, 0.5014, 0.4436, 0.5014, 0.4211, 0.5014, 0.4436, 0.5014, 0.4439, 0.7488, 0.4439, 0.7488, 0.4436, 0.5014, 0.4661, 0.5013, 0.4886, 0.5013, 0.4888, 0.7487, 0.4663, 0.7488, 0.4663, 0.7488, 0.4661, 0.5013, 0.4661, 0.5013, 0.4663, 0.7488, 0.4661, 0.5013, 0.4886, 0.5013, 0.4886, 0.5013, 0.4661, 0.5013, 0.4886, 0.5013, 0.4888, 0.7487, 0.4888, 0.7487, 0.4886, 0.5013, 0.5111, 0.5013, 0.5336, 0.5012, 0.5337, 0.7487, 0.5112, 0.7487, 0.5112, 0.7487, 0.5111, 0.5013, 0.5111, 0.5013, 0.5112, 0.7487, 0.5336, 0.5012, 0.5337, 0.7487, 0.5337, 0.7487, 0.5336, 0.5012, 0.5111, 0.5013, 0.5336, 0.5012, 0.5336, 0.5012, 0.5111, 0.5013, 0.556, 0.5012, 0.5785, 0.5012, 0.5786, 0.7486, 0.5561, 0.7486, 0.5561, 0.7486, 0.556, 0.5012, 0.556, 0.5012, 0.5561, 0.7486, 0.5785, 0.5012, 0.5786, 0.7486, 0.5786, 0.7486, 0.5785, 0.5012, 0.556, 0.5012, 0.5785, 0.5012, 0.5785, 0.5012, 0.556, 0.5012, 0.3761, 0.5015, 0.3986, 0.5014, 0.4211, 0.5014, 0.4214, 0.7488, 0.3989, 0.7489, 0.3765, 0.7489, 0.5785, 0.5012, 0.601, 0.5011, 0.6235, 0.5011, 0.6235, 0.7485, 0.6011, 0.7486, 0.5786, 0.7486, 0.3735, 0.5015, 0.3739, 0.7493, 0.1265, 0.7485, 0.1265, 0.5015, 0.375, 0.2485, 0.3765, 0.2485, 0.125, 0.7485, 0.1265, 0.7485, 0.3739, 0.7493, 0.3735, 0.5015, 0.3761, 0.5015, 0.3765, 0.7489])
me_cube_003.materials.append(mat_material_001)
me_cube_003.use_mirror_vertex_groups = False
me_cube_003.update()
me_cube_004 = bpy.data.meshes.new('Cube.004')
me_cube_004.from_pydata([(1.767, 13.49, -0.5175), (3.296, 13.49, 1.016), (1.719, 7.414, -0.4846), (3.249, 7.418, 1.049), (3.248, 13.49, 1.049), (1.719, 13.49, -0.4846), (1.719, 13.49, -0.4846), (3.248, 13.49, 1.049), (3.22, 7.195, 1.069), (1.745, 13.31, -0.4593), (3.222, 13.31, 1.023), (1.745, 7.42, -0.4593), (3.222, 7.42, 1.023), (3.248, 6.975, 1.049), (1.753, 8.097, -0.5085), (1.69, 7.196, -0.4638), (1.751, 7.709, -0.5073), (1.741, 7.348, -0.5001), (1.716, 7.205, -0.4824), (3.282, 8.099, 1.026), (3.245, 7.207, 1.052), (3.27, 7.349, 1.034), (3.28, 7.71, 1.027), (1.642, 7.196, -0.4278), (3.169, 7.196, 1.104), (3.248, 0.9075, 1.049), (1.659, 12.19, -0.399), (3.137, 12.19, 1.083), (1.666, 7.196, -0.404), (3.144, 7.196, 1.078), (1.766, 0.9075, -0.5176), (1.719, 6.979, -0.4843), (1.719, 0.9075, -0.4843), (3.295, 0.9075, 1.016), (1.719, 0.9075, -0.4843), (3.248, 0.9075, 1.049), (1.744, 1.085, -0.4594), (3.221, 1.085, 1.023), (1.744, 6.973, -0.4594), (3.221, 6.973, 1.023), (1.752, 6.293, -0.5084), (1.716, 7.186, -0.4823), (1.74, 7.042, -0.4999), (1.751, 6.681, -0.5073), (3.283, 6.291, 1.025), (3.282, 6.679, 1.026), (3.272, 7.04, 1.034), (3.247, 7.183, 1.051), (1.663, 2.006, -0.4023), (3.141, 2.006, 1.08), (2.969, 4.887, 1.201), (1.492, 4.887, -0.2814), (3.013, 5.892, 1.17), (1.536, 3.707, -0.3123), (3.013, 3.707, 1.17), (1.534, 5.892, -0.3112), (2.971, 9.485, 1.2), (1.493, 9.485, -0.2818), (3.014, 8.474, 1.169), (1.538, 10.67, -0.313), (3.015, 10.67, 1.169), (1.537, 8.474, -0.3126), (1.687, 7.02, -0.4193), (3.165, 7.365, 1.063), (1.663, 7.362, -0.4436), (3.191, 7.02, 1.089), (3.165, 7.02, 1.063), (1.663, 7.023, -0.4437), (1.687, 7.365, -0.419), (3.191, 7.364, 1.089), (1.866, 1.76, -0.6583), (1.551, 0.425, -0.753), (1.866, 12.63, -0.6583), (1.551, 13.97, -0.753), (3.264, 1.76, 0.7434), (3.32, 0.425, 1.021), (3.264, 12.63, 0.7434), (3.32, 13.97, 1.021), (3.397, 13.97, 1.099), (3.527, 13.97, 1.007), (3.527, 0.425, 1.007), (3.397, 0.425, 1.099), (3.218, 13.97, 1.093), (3.218, 0.425, 1.093), (3.296, 13.97, 1.171), (3.296, 0.425, 1.171), (1.681, 13.97, -0.8445), (1.681, 0.425, -0.8445), (3.45, 13.97, 0.9296), (3.45, 0.425, 0.9296), (3.503, 12.63, -1.269), (3.503, 1.76, -1.269), (3.503, 12.63, 0.5612), (3.503, 1.76, 0.5612), (7.492, 12.63, -1.269), (7.492, 1.76, -1.269), (7.492, 12.63, 0.5612), (7.492, 1.76, 0.5612), (7.922, 13.4, -1.397), (7.922, 0.9963, -1.397), (7.922, 13.4, 0.6898), (7.922, 0.9963, 0.6898)], [], [(3, 4, 7), (5, 4, 1, 0), (6, 2, 11, 9), (4, 5, 6, 7), (5, 2, 6), (26, 27, 10, 9), (3, 7, 10, 12), (7, 6, 9, 10), (14, 16, 2), (16, 17, 2), (17, 18, 2), (18, 15, 2), (8, 20, 3), (20, 21, 3), (21, 22, 3), (22, 19, 3), (14, 19, 22, 16), (16, 22, 21, 17), (17, 21, 20, 18), (18, 20, 8, 15), (23, 64, 2, 15), (2, 5, 0, 14), (0, 1, 19, 14), (4, 3, 19, 1), (12, 10, 27, 60, 56, 58, 29, 63), (9, 11, 68, 28, 61, 57, 59, 26), (24, 29, 28, 23), (24, 65, 13, 8), (3, 69, 24, 8), (31, 67, 23, 15), (25, 13, 35), (25, 32, 30, 33), (35, 13, 39, 37), (34, 35, 37, 36), (31, 32, 34), (32, 25, 35, 34), (48, 53, 51, 55, 28, 62, 38, 36), (29, 52, 50, 54, 49, 37, 39, 66), (31, 34, 36, 38), (15, 41, 31), (41, 42, 31), (42, 43, 31), (43, 40, 31), (44, 45, 13), (45, 46, 13), (46, 47, 13), (47, 8, 13), (44, 40, 43, 45), (45, 43, 42, 46), (46, 42, 41, 47), (47, 41, 15, 8), (44, 33, 30, 40), (32, 31, 40, 30), (13, 25, 33, 44), (36, 37, 49, 48), (50, 51, 53, 54), (69, 63, 29, 24), (52, 55, 51, 50), (29, 28, 55, 52), (54, 53, 48, 49), (60, 59, 57, 56), (58, 61, 28, 29), (56, 57, 61, 58), (27, 26, 59, 60), (66, 39, 13, 65, 24, 29), (68, 11, 2, 64), (62, 28, 23, 67), (31, 38, 62, 67), (3, 12, 63, 69), (28, 68, 64, 23), (87, 71, 73, 86), (86, 73, 77, 88), (81, 78, 84, 85), (89, 75, 71, 87), (74, 70, 91, 93), (77, 73, 71, 75), (79, 78, 81, 80), (88, 77, 78, 79), (75, 89, 80, 81), (89, 88, 79, 80), (82, 83, 85, 84), (77, 75, 83, 82), (78, 77, 82, 84), (75, 81, 85, 83), (72, 70, 87, 86), (76, 72, 86, 88), (74, 76, 88, 89), (70, 74, 89, 87), (92, 93, 97, 96), (72, 76, 92, 90), (76, 74, 93, 92), (70, 72, 90, 91), (97, 95, 99, 101), (91, 90, 94, 95), (93, 91, 95, 97), (90, 92, 96, 94), (98, 100, 101, 99), (94, 96, 100, 98), (96, 97, 101, 100), (95, 94, 98, 99)])
_uv = me_cube_004.uv_layers.new(name='UVMap')
_uv.uv.foreach_set('vector', [0.6509, 0.5259, 0.875, 0.5259, 0.875, 0.5259, 0.375, 0.2241, 0.625, 0.2241, 0.625, 0.25, 0.375, 0.25, 0.125, 0.5259, 0.3491, 0.5259, 0.3491, 0.5259, 0.125, 0.5259, 0.625, 0.2241, 0.375, 0.2241, 0.375, 0.2241, 0.625, 0.2241, 0.125, 0.5259, 0.3491, 0.5259, 0.125, 0.5259, 0.375, 0.125, 0.625, 0.125, 0.625, 0.2241, 0.375, 0.2241, 0.6509, 0.5259, 0.875, 0.5259, 0.875, 0.5259, 0.6509, 0.5259, 0.625, 0.2241, 0.375, 0.2241, 0.375, 0.2241, 0.625, 0.2241, 0.3536, 0.4811, 0.3292, 0.5223, 0.3491, 0.5259, 0.3292, 0.5223, 0.3582, 0.5054, 0.3491, 0.5259, 0.3582, 0.5054, 0.3639, 0.5142, 0.3491, 0.5259, 0.3639, 0.5142, 0.3639, 0.5306, 0.3491, 0.5259, 0.6361, 0.5305, 0.6361, 0.5142, 0.6459, 0.5213, 0.6361, 0.5142, 0.6361, 0.4988, 0.6359, 0.512, 0.6361, 0.4988, 0.6361, 0.4926, 0.6359, 0.512, 0.6361, 0.4926, 0.6361, 0.4926, 0.6359, 0.512, 0.3536, 0.4811, 0.6464, 0.4698, 0.6352, 0.4728, 0.3648, 0.4728, 0.3648, 0.4728, 0.6352, 0.4728, 0.6361, 0.4926, 0.364, 0.4926, 0.364, 0.4926, 0.6361, 0.4926, 0.6361, 0.5142, 0.3639, 0.5142, 0.3639, 0.5142, 0.6361, 0.5142, 0.6361, 0.5305, 0.3639, 0.5306, 0.3491, 0.5755, 0.3491, 0.5507, 0.3491, 0.5259, 0.3639, 0.5306, 0.3491, 0.5259, 0.125, 0.5259, 0.125, 0.5, 0.3536, 0.4811, 0.375, 0.25, 0.625, 0.25, 0.6464, 0.4698, 0.3536, 0.4811, 0.875, 0.5259, 0.6459, 0.5213, 0.6464, 0.4698, 0.875, 0.5, 0.6509, 0.5259, 0.875, 0.5259, 0.875, 0.625, 0.819, 0.625, 0.763, 0.625, 0.7069, 0.625, 0.6509, 0.5755, 0.6509, 0.5507, 0.125, 0.5259, 0.3491, 0.5259, 0.3491, 0.5755, 0.3491, 0.625, 0.2931, 0.625, 0.237, 0.625, 0.181, 0.625, 0.125, 0.625, 0.6509, 0.625, 0.6509, 0.625, 0.3491, 0.625, 0.3639, 0.625, 0.6509, 0.6745, 0.6509, 0.6993, 0.6509, 0.7241, 0.6361, 0.7195, 0.6509, 0.5259, 0.6435, 0.5755, 0.6361, 0.625, 0.6361, 0.5305, 0.3491, 0.7241, 0.3565, 0.6745, 0.3639, 0.625, 0.3639, 0.7194, 0.875, 0.7241, 0.6509, 0.7241, 0.875, 0.7241, 0.625, 0.02593, 0.375, 0.02593, 0.375, 0.0, 0.625, 0.0, 0.875, 0.7241, 0.6509, 0.7241, 0.6509, 0.7241, 0.875, 0.7241, 0.375, 0.02593, 0.625, 0.02593, 0.625, 0.02593, 0.375, 0.02593, 0.3491, 0.7241, 0.125, 0.7241, 0.125, 0.7241, 0.375, 0.02593, 0.625, 0.02593, 0.625, 0.02593, 0.375, 0.02593, 0.125, 0.625, 0.181, 0.625, 0.237, 0.625, 0.2931, 0.625, 0.3491, 0.6745, 0.3491, 0.6993, 0.3491, 0.7241, 0.125, 0.7241, 0.6509, 0.625, 0.7069, 0.625, 0.763, 0.625, 0.819, 0.625, 0.875, 0.625, 0.875, 0.7241, 0.6509, 0.7241, 0.6509, 0.6745, 0.3491, 0.7241, 0.125, 0.7241, 0.125, 0.7241, 0.3491, 0.7241, 0.3639, 0.7194, 0.3632, 0.7351, 0.3491, 0.7241, 0.3632, 0.7351, 0.3582, 0.7446, 0.3491, 0.7241, 0.3582, 0.7446, 0.358, 0.744, 0.3491, 0.7241, 0.358, 0.744, 0.354, 0.735, 0.3491, 0.7241, 0.6704, 0.7563, 0.6556, 0.7568, 0.6509, 0.7241, 0.6556, 0.7568, 0.6417, 0.7572, 0.6509, 0.7241, 0.6417, 0.7572, 0.6358, 0.7578, 0.6509, 0.7241, 0.6358, 0.7578, 0.6353, 0.7595, 0.6509, 0.7241, 0.6704, 0.7563, 0.3536, 0.6845, 0.3648, 0.6954, 0.6556, 0.7568, 0.6556, 0.7568, 0.3648, 0.6954, 0.3639, 0.7574, 0.636, 0.7574, 0.636, 0.7574, 0.3639, 0.7574, 0.3639, 0.7358, 0.6361, 0.7358, 0.6361, 0.7358, 0.3639, 0.7358, 0.3639, 0.7194, 0.6361, 0.7195, 0.6704, 0.7563, 0.875, 0.75, 0.375, 0.0, 0.3536, 0.6845, 0.125, 0.7241, 0.3491, 0.7241, 0.3536, 0.6845, 0.125, 0.75, 0.6509, 0.7241, 0.875, 0.7241, 0.875, 0.75, 0.6704, 0.7563, 0.375, 0.02593, 0.625, 0.02593, 0.625, 0.125, 0.375, 0.125, 0.638, 0.375, 0.237, 0.625, 0.181, 0.625, 0.6315, 0.25, 0.6509, 0.5507, 0.6509, 0.5507, 0.6509, 0.5755, 0.6509, 0.5755, 0.6444, 0.5, 0.2931, 0.625, 0.237, 0.625, 0.638, 0.375, 0.6509, 0.625, 0.3491, 0.625, 0.2931, 0.625, 0.6444, 0.5, 0.6315, 0.25, 0.181, 0.625, 0.125, 0.625, 0.625, 0.125, 0.6315, 0.25, 0.181, 0.625, 0.237, 0.625, 0.638, 0.375, 0.6444, 0.5, 0.2931, 0.625, 0.3491, 0.625, 0.6509, 0.625, 0.638, 0.375, 0.237, 0.625, 0.2931, 0.625, 0.6444, 0.5, 0.625, 0.125, 0.125, 0.625, 0.181, 0.625, 0.6315, 0.25, 0.6509, 0.6993, 0.6509, 0.7241, 0.6509, 0.7241, 0.6509, 0.6993, 0.6509, 0.6745, 0.6509, 0.6745, 0.3491, 0.5507, 0.3491, 0.5259, 0.3491, 0.5259, 0.3491, 0.5507, 0.3491, 0.6993, 0.3491, 0.6745, 0.3491, 0.6745, 0.3491, 0.6993, 0.3491, 0.7241, 0.3491, 0.7241, 0.3491, 0.6993, 0.3491, 0.6993, 0.6509, 0.5259, 0.6509, 0.5259, 0.6509, 0.5507, 0.6509, 0.5507, 0.3491, 0.5755, 0.3491, 0.5507, 0.3491, 0.5507, 0.3491, 0.5755, 0.375, 0.0, 0.625, 0.0, 0.625, 0.25, 0.375, 0.25, 0.375, 0.25, 0.625, 0.25, 0.625, 0.5, 0.375, 0.5, 0.625, 0.75, 0.625, 0.5, 0.625, 0.5, 0.625, 0.75, 0.375, 0.75, 0.625, 0.75, 0.625, 1.0, 0.375, 1.0, 0.3488, 0.7451, 0.1512, 0.7451, 0.1512, 0.7451, 0.3488, 0.7451, 0.625, 0.5, 0.875, 0.5, 0.875, 0.75, 0.625, 0.75, 0.375, 0.5, 0.625, 0.5, 0.625, 0.75, 0.375, 0.75, 0.375, 0.5, 0.625, 0.5, 0.625, 0.5, 0.375, 0.5, 0.625, 0.75, 0.375, 0.75, 0.375, 0.75, 0.625, 0.75, 0.375, 0.75, 0.375, 0.5, 0.375, 0.5, 0.375, 0.75, 0.625, 0.5, 0.625, 0.75, 0.625, 0.75, 0.625, 0.5, 0.625, 0.5, 0.625, 0.75, 0.625, 0.75, 0.625, 0.5, 0.625, 0.5, 0.625, 0.5, 0.625, 0.5, 0.625, 0.5, 0.625, 0.75, 0.625, 0.75, 0.625, 0.75, 0.625, 0.75, 0.1512, 0.5049, 0.1512, 0.7451, 0.125, 0.75, 0.125, 0.5, 0.3488, 0.5049, 0.1512, 0.5049, 0.125, 0.5, 0.375, 0.5, 0.3488, 0.7451, 0.3488, 0.5049, 0.375, 0.5, 0.375, 0.75, 0.1512, 0.7451, 0.3488, 0.7451, 0.375, 0.75, 0.125, 0.75, 0.3488, 0.5049, 0.3488, 0.7451, 0.3488, 0.7451, 0.3488, 0.5049, 0.1512, 0.5049, 0.3488, 0.5049, 0.3488, 0.5049, 0.1512, 0.5049, 0.3488, 0.5049, 0.3488, 0.7451, 0.3488, 0.7451, 0.3488, 0.5049, 0.1512, 0.7451, 0.1512, 0.5049, 0.1512, 0.5049, 0.1512, 0.7451, 0.3488, 0.7451, 0.1512, 0.7451, 0.1512, 0.7451, 0.3488, 0.7451, 0.1512, 0.7451, 0.1512, 0.5049, 0.1512, 0.5049, 0.1512, 0.7451, 0.3488, 0.7451, 0.1512, 0.7451, 0.1512, 0.7451, 0.3488, 0.7451, 0.1512, 0.5049, 0.3488, 0.5049, 0.3488, 0.5049, 0.1512, 0.5049, 0.1512, 0.5049, 0.3488, 0.5049, 0.3488, 0.7451, 0.1512, 0.7451, 0.1512, 0.5049, 0.3488, 0.5049, 0.3488, 0.5049, 0.1512, 0.5049, 0.3488, 0.5049, 0.3488, 0.7451, 0.3488, 0.7451, 0.3488, 0.5049, 0.1512, 0.7451, 0.1512, 0.5049, 0.1512, 0.5049, 0.1512, 0.7451])
me_cube_004.update()

# ---- objects
ob_shelf = bpy.data.objects.new('Shelf', me_cube)
ob_book = bpy.data.objects.new('Book', me_cube_001)
ob_open_book = bpy.data.objects.new('Open Book', me_cube_002)
ob_book_case = bpy.data.objects.new('Book Case', me_cube_003)
ob_save_point = bpy.data.objects.new('Save Point', me_cube_004)

# ---- transforms, parenting, visibility, modifiers, constraints
ob_shelf.location = (0.0, 0.0, 1.859)
ob_shelf.scale = (0.2993, 1.0, 1.608)
ob_shelf.lock_rotations_4d = False
ob_shelf.empty_display_type = 'ARROWS'
ob_shelf.lineart.crease_threshold = 0.0
ob_book.location = (0.2349, -1.499, 2.71)
ob_book.scale = (0.1992, 0.0588, 0.2367)
ob_open_book.location = (0.2349, -2.334, 2.71)
ob_open_book.rotation_euler = (-1.344e-07, 1.571, 0.0)
ob_open_book.scale = (0.1992, 0.0588, 0.2367)
ob_book_case.location = (-0.1934, 2.871, 1.962)
ob_book_case.scale = (0.2993, 1.0, 1.608)
ob_book_case.lock_rotations_4d = False
ob_book_case.empty_display_type = 'ARROWS'
ob_book_case.lineart.crease_threshold = 0.0
ob_save_point.location = (0.2349, -4.396, 2.71)
ob_save_point.rotation_euler = (-1.344e-07, 1.571, 0.0)
ob_save_point.scale = (0.2959, 0.08735, 0.3516)

# ---- collection membership
col_collection.objects.link(ob_shelf)
col_collection.objects.link(ob_book)
col_collection.objects.link(ob_open_book)
col_collection.objects.link(ob_book_case)
col_collection.objects.link(ob_save_point)

# ---- scene / render settings (as saved in the file)
scene.frame_start = 1; scene.frame_end = 250; scene.frame_set(1)
scene.render.engine = 'BLENDER_EEVEE_NEXT'
scene.render.bake_bias = 0.0
scene.render.bake_samples = 0
scene.cycles.sampling_pattern = 'TABULATED_SOBOL'
scene.eevee.use_volume_custom_range = False
bpy.context.view_layer.update()

# ---- added for rendering (the .blend has no active camera and no usable light): camera, sun
cam_auto = bpy.data.cameras.new('AutoCamera')
cam_auto.lens = 50.0
cam_auto.sensor_width = 36.0
cam_auto.clip_end = 1000.0
ob_auto_camera = bpy.data.objects.new('AutoCamera', cam_auto)
scene.collection.objects.link(ob_auto_camera)
ob_auto_camera.location = (8.54832, -10.3695, 8.68262)
ob_auto_camera.rotation_euler = (1.09748, -7.21219e-08, 0.694738)
scene.camera = ob_auto_camera
light_auto_sun = bpy.data.lights.new('AutoSun', 'SUN')
light_auto_sun.energy = 3.0
light_auto_sun.angle = 0.0523599
ob_auto_sun = bpy.data.objects.new('AutoSun', light_auto_sun)
scene.collection.objects.link(ob_auto_sun)
ob_auto_sun.rotation_euler = (0.872665, 0.174533, 0.523599)
bpy.context.view_layer.update()
